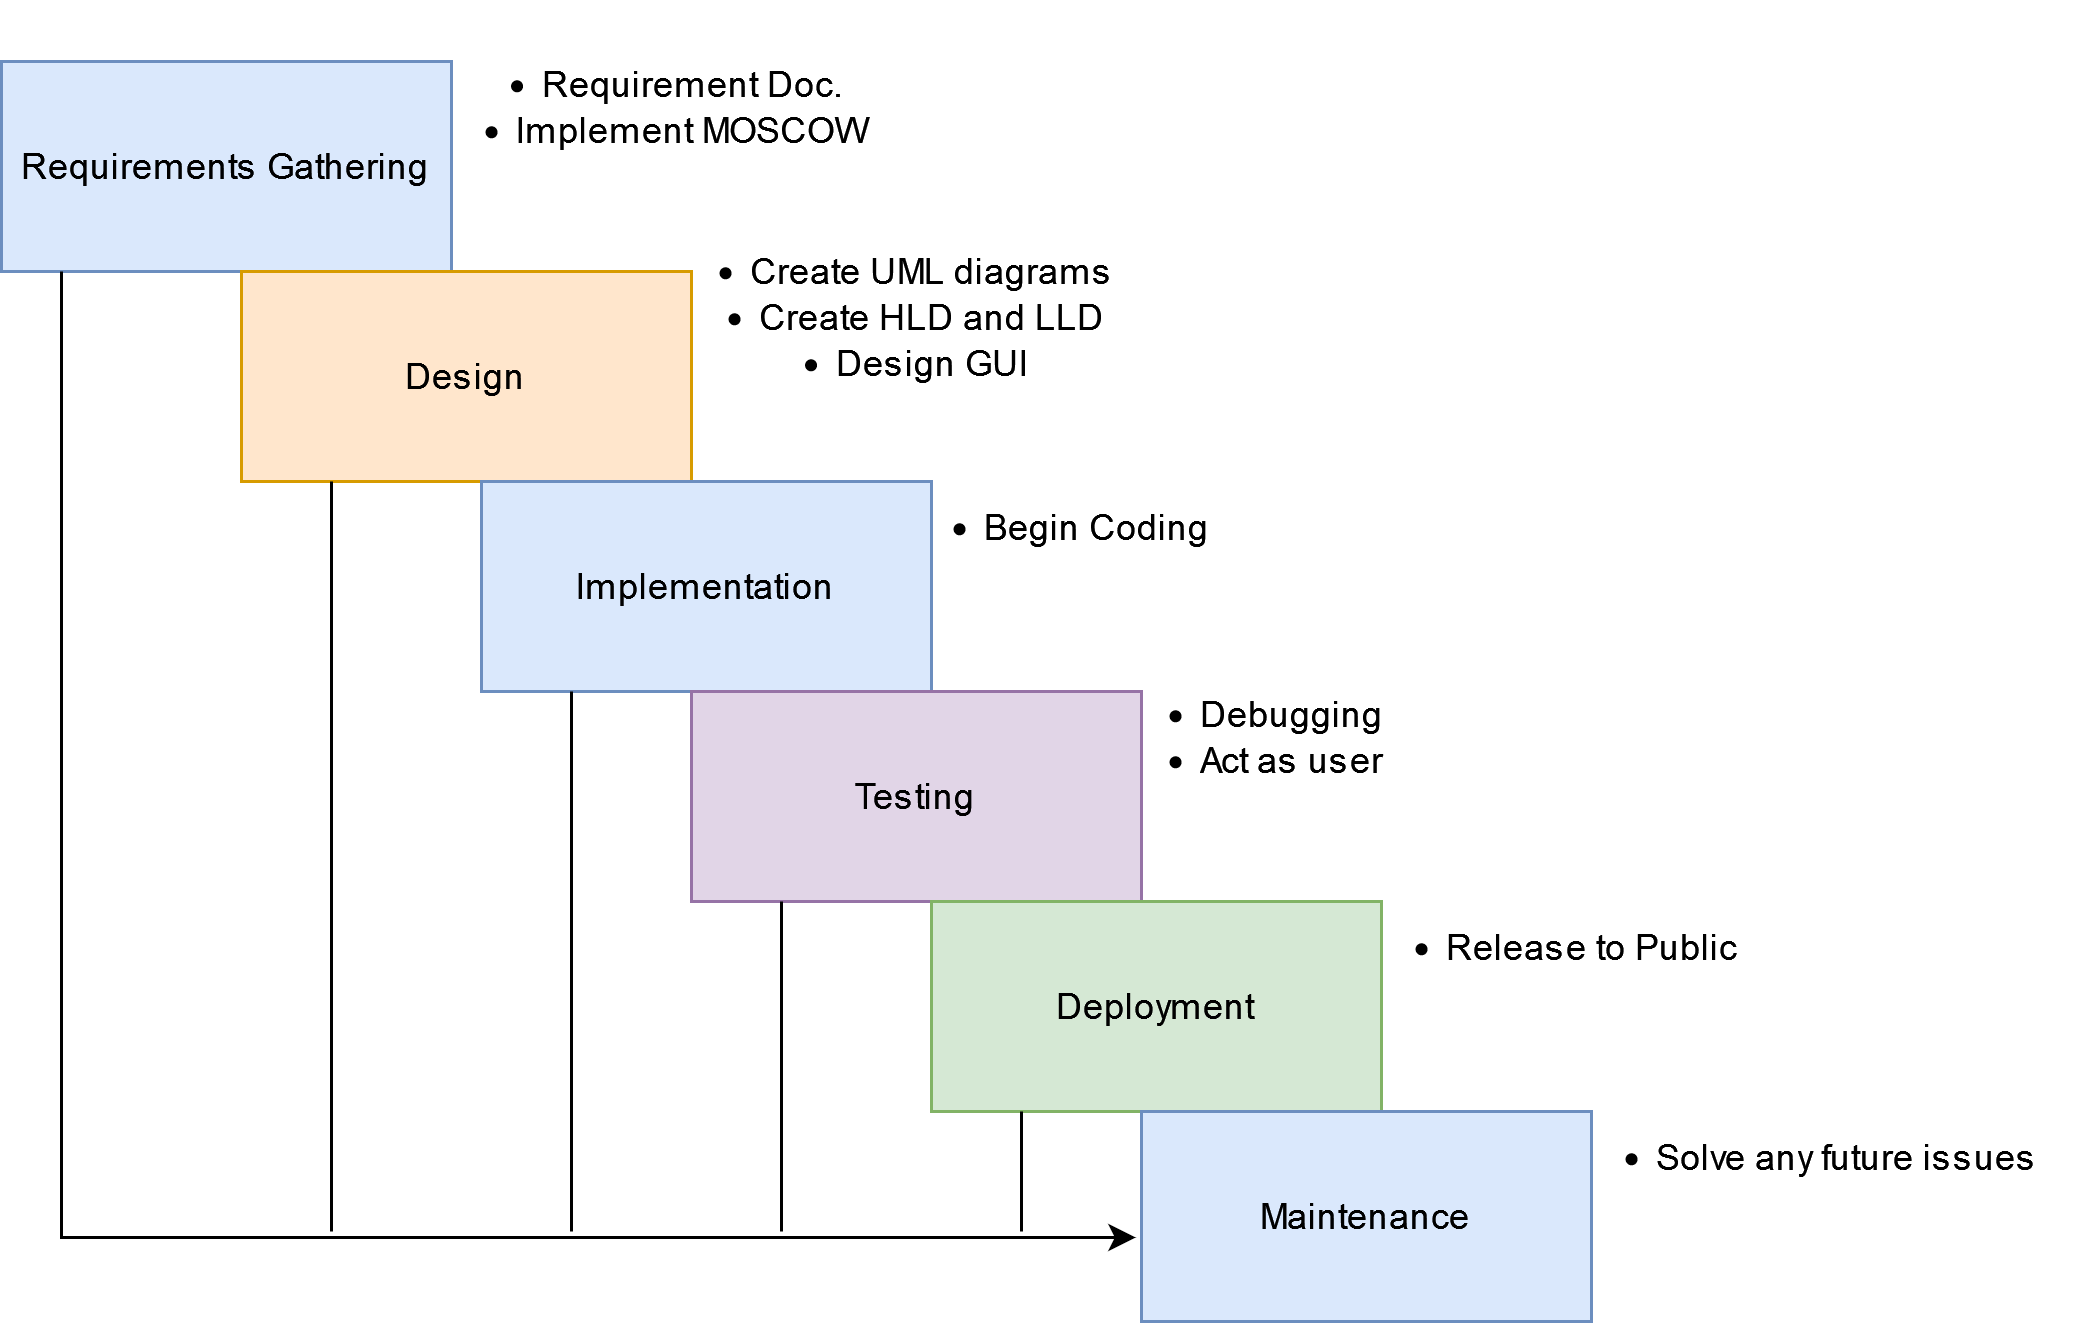

The diagram above was exported from draw.io. Its source (the exported page's mxGraphModel, read from the mxfile embedded in the PNG):
<mxGraphModel dx="1434" dy="746" grid="1" gridSize="10" guides="1" tooltips="1" connect="1" arrows="1" fold="1" page="1" pageScale="1" pageWidth="850" pageHeight="1100" math="0" shadow="0">
  <root>
    <mxCell id="0" />
    <mxCell id="1" parent="0" />
    <mxCell id="U0j3mQpNzjVC7z-xekHe-3" value="Requirements Gathering" style="rounded=0;whiteSpace=wrap;html=1;fillColor=#dae8fc;strokeColor=#6c8ebf;" vertex="1" parent="1">
      <mxGeometry x="80" y="90" width="150" height="70" as="geometry" />
    </mxCell>
    <mxCell id="U0j3mQpNzjVC7z-xekHe-4" value="Design" style="rounded=0;whiteSpace=wrap;html=1;fillColor=#ffe6cc;strokeColor=#d79b00;" vertex="1" parent="1">
      <mxGeometry x="160" y="160" width="150" height="70" as="geometry" />
    </mxCell>
    <mxCell id="U0j3mQpNzjVC7z-xekHe-5" value="Implementation" style="rounded=0;whiteSpace=wrap;html=1;fillColor=#dae8fc;strokeColor=#6c8ebf;" vertex="1" parent="1">
      <mxGeometry x="240" y="230" width="150" height="70" as="geometry" />
    </mxCell>
    <mxCell id="U0j3mQpNzjVC7z-xekHe-6" value="Testing" style="rounded=0;whiteSpace=wrap;html=1;fillColor=#e1d5e7;strokeColor=#9673a6;" vertex="1" parent="1">
      <mxGeometry x="310" y="300" width="150" height="70" as="geometry" />
    </mxCell>
    <mxCell id="U0j3mQpNzjVC7z-xekHe-7" value="Deployment" style="rounded=0;whiteSpace=wrap;html=1;fillColor=#d5e8d4;strokeColor=#82b366;" vertex="1" parent="1">
      <mxGeometry x="390" y="370" width="150" height="70" as="geometry" />
    </mxCell>
    <mxCell id="U0j3mQpNzjVC7z-xekHe-8" value="Maintenance" style="rounded=0;whiteSpace=wrap;html=1;fillColor=#dae8fc;strokeColor=#6c8ebf;" vertex="1" parent="1">
      <mxGeometry x="460" y="440" width="150" height="70" as="geometry" />
    </mxCell>
    <mxCell id="U0j3mQpNzjVC7z-xekHe-10" value="&lt;ul&gt;&lt;li&gt;Requirement Doc.&lt;/li&gt;&lt;li&gt;Implement MOSCOW&lt;/li&gt;&lt;/ul&gt;" style="text;html=1;align=center;verticalAlign=middle;resizable=0;points=[];autosize=1;strokeColor=none;fillColor=none;" vertex="1" parent="1">
      <mxGeometry x="200" y="70" width="180" height="70" as="geometry" />
    </mxCell>
    <mxCell id="U0j3mQpNzjVC7z-xekHe-12" value="&lt;ul&gt;&lt;li&gt;Create UML diagrams&lt;/li&gt;&lt;li&gt;Create HLD and LLD&lt;/li&gt;&lt;li&gt;Design GUI&lt;/li&gt;&lt;/ul&gt;" style="text;html=1;align=center;verticalAlign=middle;resizable=0;points=[];autosize=1;strokeColor=none;fillColor=none;" vertex="1" parent="1">
      <mxGeometry x="280" y="135" width="180" height="80" as="geometry" />
    </mxCell>
    <mxCell id="U0j3mQpNzjVC7z-xekHe-13" value="&lt;ul&gt;&lt;li&gt;Begin Coding&lt;/li&gt;&lt;/ul&gt;" style="text;html=1;align=center;verticalAlign=middle;resizable=0;points=[];autosize=1;strokeColor=none;fillColor=none;" vertex="1" parent="1">
      <mxGeometry x="355" y="220" width="140" height="50" as="geometry" />
    </mxCell>
    <mxCell id="U0j3mQpNzjVC7z-xekHe-14" value="&lt;ul&gt;&lt;li style=&quot;border-color: var(--border-color);&quot;&gt;Debugging&lt;/li&gt;&lt;li style=&quot;border-color: var(--border-color);&quot;&gt;Act as user&lt;/li&gt;&lt;/ul&gt;" style="text;html=1;align=center;verticalAlign=middle;resizable=0;points=[];autosize=1;strokeColor=none;fillColor=none;" vertex="1" parent="1">
      <mxGeometry x="430" y="280" width="120" height="70" as="geometry" />
    </mxCell>
    <mxCell id="U0j3mQpNzjVC7z-xekHe-15" value="&lt;ul&gt;&lt;li&gt;Release to Public&lt;/li&gt;&lt;/ul&gt;" style="text;html=1;align=center;verticalAlign=middle;resizable=0;points=[];autosize=1;strokeColor=none;fillColor=none;" vertex="1" parent="1">
      <mxGeometry x="510" y="360" width="160" height="50" as="geometry" />
    </mxCell>
    <mxCell id="U0j3mQpNzjVC7z-xekHe-16" value="&lt;ul&gt;&lt;li&gt;Solve any future issues&lt;/li&gt;&lt;/ul&gt;" style="text;html=1;align=center;verticalAlign=middle;resizable=0;points=[];autosize=1;strokeColor=none;fillColor=none;" vertex="1" parent="1">
      <mxGeometry x="580" y="430" width="190" height="50" as="geometry" />
    </mxCell>
    <mxCell id="XfULvT9OoBl3z6DYgtQP-1" value="" style="endArrow=classic;html=1;rounded=0;edgeStyle=elbowEdgeStyle;entryX=-0.013;entryY=0.6;entryDx=0;entryDy=0;entryPerimeter=0;" edge="1" parent="1" target="U0j3mQpNzjVC7z-xekHe-8">
      <mxGeometry width="50" height="50" relative="1" as="geometry">
        <mxPoint x="100" y="160" as="sourcePoint" />
        <mxPoint x="450" y="480" as="targetPoint" />
        <Array as="points">
          <mxPoint x="100" y="300" />
        </Array>
      </mxGeometry>
    </mxCell>
    <mxCell id="XfULvT9OoBl3z6DYgtQP-9" value="" style="endArrow=none;html=1;rounded=0;" edge="1" parent="1">
      <mxGeometry width="50" height="50" relative="1" as="geometry">
        <mxPoint x="190" y="480" as="sourcePoint" />
        <mxPoint x="190" y="230" as="targetPoint" />
      </mxGeometry>
    </mxCell>
    <mxCell id="XfULvT9OoBl3z6DYgtQP-10" value="" style="endArrow=none;html=1;rounded=0;" edge="1" parent="1">
      <mxGeometry width="50" height="50" relative="1" as="geometry">
        <mxPoint x="270" y="480" as="sourcePoint" />
        <mxPoint x="270" y="300" as="targetPoint" />
      </mxGeometry>
    </mxCell>
    <mxCell id="XfULvT9OoBl3z6DYgtQP-11" value="" style="endArrow=none;html=1;rounded=0;" edge="1" parent="1">
      <mxGeometry width="50" height="50" relative="1" as="geometry">
        <mxPoint x="340" y="480" as="sourcePoint" />
        <mxPoint x="340" y="370" as="targetPoint" />
      </mxGeometry>
    </mxCell>
    <mxCell id="XfULvT9OoBl3z6DYgtQP-12" value="" style="endArrow=none;html=1;rounded=0;" edge="1" parent="1">
      <mxGeometry width="50" height="50" relative="1" as="geometry">
        <mxPoint x="420" y="480" as="sourcePoint" />
        <mxPoint x="420" y="440" as="targetPoint" />
      </mxGeometry>
    </mxCell>
  </root>
</mxGraphModel>